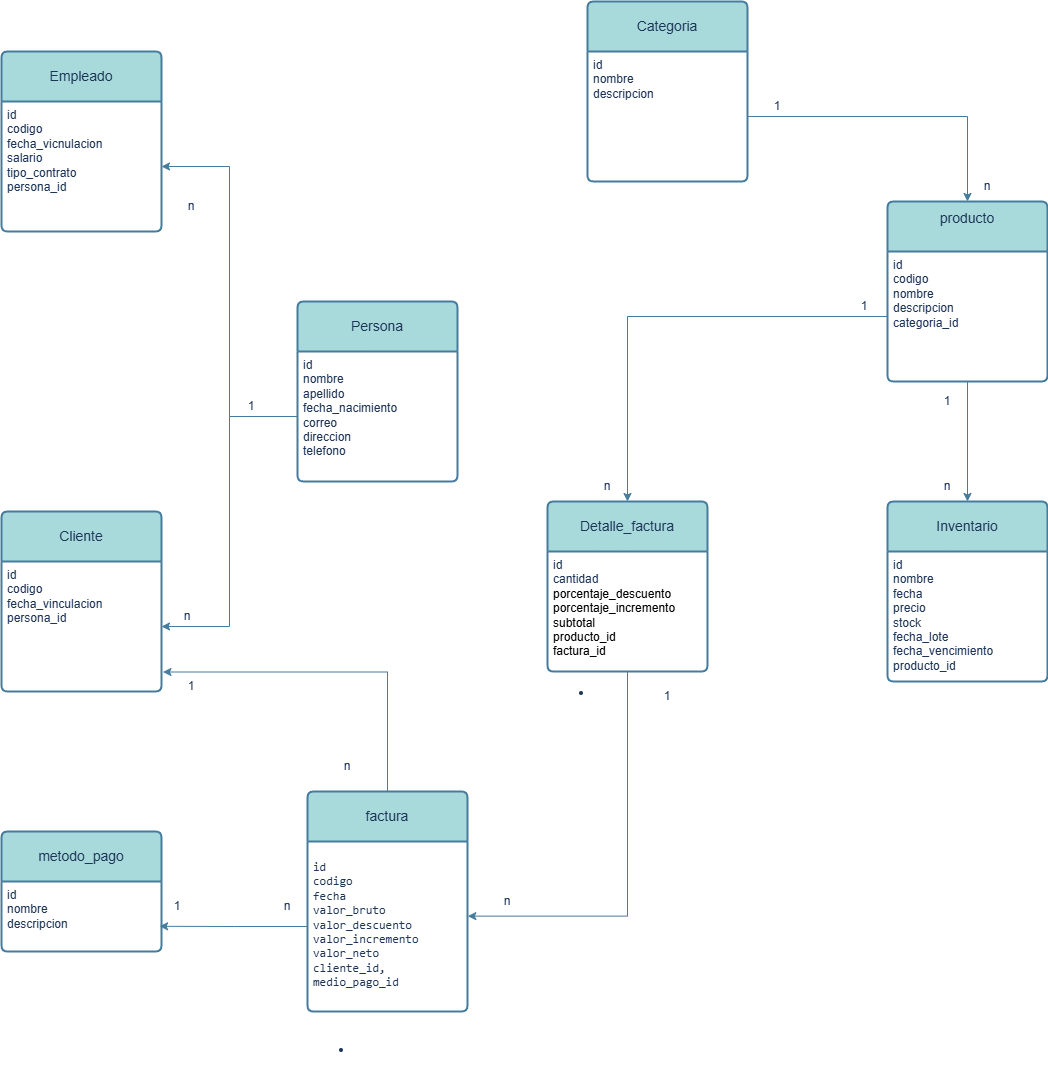

The diagram above was exported from draw.io. Its source (the exported page's mxGraphModel, read from the mxfile embedded in the PNG):
<mxGraphModel dx="1985" dy="2063" grid="1" gridSize="10" guides="1" tooltips="1" connect="1" arrows="1" fold="1" page="1" pageScale="1" pageWidth="827" pageHeight="1169" math="0" shadow="0">
  <root>
    <mxCell id="0" />
    <mxCell id="1" parent="0" />
    <mxCell id="vM2aDSGpRfmi0WVnD6xX-1" value="Persona" style="swimlane;childLayout=stackLayout;horizontal=1;startSize=50;horizontalStack=0;rounded=1;fontSize=14;fontStyle=0;strokeWidth=2;resizeParent=0;resizeLast=1;shadow=0;dashed=0;align=center;arcSize=4;whiteSpace=wrap;html=1;labelBackgroundColor=none;fillColor=#A8DADC;strokeColor=#457B9D;fontColor=#1D3557;" vertex="1" parent="1">
      <mxGeometry x="350" y="150" width="160" height="180" as="geometry" />
    </mxCell>
    <mxCell id="vM2aDSGpRfmi0WVnD6xX-2" value="id&amp;nbsp;&lt;br&gt;nombre&lt;br&gt;apellido&lt;br&gt;fecha_nacimiento&lt;br&gt;correo&lt;br&gt;direccion&amp;nbsp;&lt;br&gt;telefono" style="align=left;strokeColor=none;fillColor=none;spacingLeft=4;spacingRight=4;fontSize=12;verticalAlign=top;resizable=0;rotatable=0;part=1;html=1;whiteSpace=wrap;labelBackgroundColor=none;fontColor=#1D3557;" vertex="1" parent="vM2aDSGpRfmi0WVnD6xX-1">
      <mxGeometry y="50" width="160" height="130" as="geometry" />
    </mxCell>
    <mxCell id="vM2aDSGpRfmi0WVnD6xX-3" value="Cliente" style="swimlane;childLayout=stackLayout;horizontal=1;startSize=50;horizontalStack=0;rounded=1;fontSize=14;fontStyle=0;strokeWidth=2;resizeParent=0;resizeLast=1;shadow=0;dashed=0;align=center;arcSize=4;whiteSpace=wrap;html=1;labelBackgroundColor=none;fillColor=#A8DADC;strokeColor=#457B9D;fontColor=#1D3557;" vertex="1" parent="1">
      <mxGeometry x="54" y="360" width="160" height="180" as="geometry" />
    </mxCell>
    <mxCell id="vM2aDSGpRfmi0WVnD6xX-4" value="id&lt;br&gt;codigo&lt;br&gt;fecha_vinculacion&lt;br&gt;persona_id" style="align=left;strokeColor=none;fillColor=none;spacingLeft=4;spacingRight=4;fontSize=12;verticalAlign=top;resizable=0;rotatable=0;part=1;html=1;whiteSpace=wrap;labelBackgroundColor=none;fontColor=#1D3557;" vertex="1" parent="vM2aDSGpRfmi0WVnD6xX-3">
      <mxGeometry y="50" width="160" height="130" as="geometry" />
    </mxCell>
    <mxCell id="vM2aDSGpRfmi0WVnD6xX-5" value="Empleado" style="swimlane;childLayout=stackLayout;horizontal=1;startSize=50;horizontalStack=0;rounded=1;fontSize=14;fontStyle=0;strokeWidth=2;resizeParent=0;resizeLast=1;shadow=0;dashed=0;align=center;arcSize=4;whiteSpace=wrap;html=1;labelBackgroundColor=none;fillColor=#A8DADC;strokeColor=#457B9D;fontColor=#1D3557;" vertex="1" parent="1">
      <mxGeometry x="54" y="-100" width="160" height="180" as="geometry" />
    </mxCell>
    <mxCell id="vM2aDSGpRfmi0WVnD6xX-6" value="id&lt;br&gt;codigo&lt;div&gt;fecha_vicnulacion&lt;br&gt;salario&lt;br&gt;tipo_contrato&lt;br&gt;persona_id&lt;/div&gt;" style="align=left;strokeColor=none;fillColor=none;spacingLeft=4;spacingRight=4;fontSize=12;verticalAlign=top;resizable=0;rotatable=0;part=1;html=1;whiteSpace=wrap;labelBackgroundColor=none;fontColor=#1D3557;" vertex="1" parent="vM2aDSGpRfmi0WVnD6xX-5">
      <mxGeometry y="50" width="160" height="130" as="geometry" />
    </mxCell>
    <mxCell id="vM2aDSGpRfmi0WVnD6xX-7" style="edgeStyle=orthogonalEdgeStyle;rounded=0;orthogonalLoop=1;jettySize=auto;html=1;entryX=1;entryY=0.5;entryDx=0;entryDy=0;labelBackgroundColor=none;fontColor=default;strokeColor=#457B9D;" edge="1" parent="1" source="vM2aDSGpRfmi0WVnD6xX-2" target="vM2aDSGpRfmi0WVnD6xX-4">
      <mxGeometry relative="1" as="geometry">
        <mxPoint x="280" y="80" as="targetPoint" />
      </mxGeometry>
    </mxCell>
    <mxCell id="vM2aDSGpRfmi0WVnD6xX-10" style="edgeStyle=orthogonalEdgeStyle;rounded=0;orthogonalLoop=1;jettySize=auto;html=1;entryX=1;entryY=0.5;entryDx=0;entryDy=0;exitX=0;exitY=0.5;exitDx=0;exitDy=0;labelBackgroundColor=none;fontColor=default;strokeColor=#457B9D;" edge="1" parent="1" source="vM2aDSGpRfmi0WVnD6xX-2" target="vM2aDSGpRfmi0WVnD6xX-6">
      <mxGeometry relative="1" as="geometry">
        <mxPoint x="274.41176470588243" y="470" as="targetPoint" />
        <mxPoint x="270" y="270" as="sourcePoint" />
      </mxGeometry>
    </mxCell>
    <mxCell id="vM2aDSGpRfmi0WVnD6xX-8" value="1" style="text;html=1;align=center;verticalAlign=middle;whiteSpace=wrap;rounded=0;labelBackgroundColor=none;fontColor=#1D3557;" vertex="1" parent="1">
      <mxGeometry x="274" y="240" width="60" height="30" as="geometry" />
    </mxCell>
    <mxCell id="vM2aDSGpRfmi0WVnD6xX-9" value="n" style="text;html=1;align=center;verticalAlign=middle;whiteSpace=wrap;rounded=0;labelBackgroundColor=none;fontColor=#1D3557;" vertex="1" parent="1">
      <mxGeometry x="214" y="40" width="60" height="30" as="geometry" />
    </mxCell>
    <mxCell id="vM2aDSGpRfmi0WVnD6xX-11" value="n" style="text;html=1;align=center;verticalAlign=middle;whiteSpace=wrap;rounded=0;labelBackgroundColor=none;fontColor=#1D3557;" vertex="1" parent="1">
      <mxGeometry x="210" y="450" width="60" height="30" as="geometry" />
    </mxCell>
    <mxCell id="vM2aDSGpRfmi0WVnD6xX-12" value="Categoria" style="swimlane;childLayout=stackLayout;horizontal=1;startSize=50;horizontalStack=0;rounded=1;fontSize=14;fontStyle=0;strokeWidth=2;resizeParent=0;resizeLast=1;shadow=0;dashed=0;align=center;arcSize=4;whiteSpace=wrap;html=1;labelBackgroundColor=none;fillColor=#A8DADC;strokeColor=#457B9D;fontColor=#1D3557;" vertex="1" parent="1">
      <mxGeometry x="640" y="-150" width="160" height="180" as="geometry" />
    </mxCell>
    <mxCell id="vM2aDSGpRfmi0WVnD6xX-13" value="id&lt;br&gt;nombre&lt;br&gt;descripcion" style="align=left;strokeColor=none;fillColor=none;spacingLeft=4;spacingRight=4;fontSize=12;verticalAlign=top;resizable=0;rotatable=0;part=1;html=1;whiteSpace=wrap;labelBackgroundColor=none;fontColor=#1D3557;" vertex="1" parent="vM2aDSGpRfmi0WVnD6xX-12">
      <mxGeometry y="50" width="160" height="130" as="geometry" />
    </mxCell>
    <mxCell id="vM2aDSGpRfmi0WVnD6xX-15" value="producto&lt;div&gt;&lt;br&gt;&lt;/div&gt;" style="swimlane;childLayout=stackLayout;horizontal=1;startSize=50;horizontalStack=0;rounded=1;fontSize=14;fontStyle=0;strokeWidth=2;resizeParent=0;resizeLast=1;shadow=0;dashed=0;align=center;arcSize=4;whiteSpace=wrap;html=1;labelBackgroundColor=none;fillColor=#A8DADC;strokeColor=#457B9D;fontColor=#1D3557;" vertex="1" parent="1">
      <mxGeometry x="940" y="50" width="160" height="180" as="geometry" />
    </mxCell>
    <mxCell id="vM2aDSGpRfmi0WVnD6xX-16" value="id&lt;br&gt;codigo&lt;br&gt;nombre&lt;br&gt;descripcion&lt;br&gt;categoria_id" style="align=left;strokeColor=none;fillColor=none;spacingLeft=4;spacingRight=4;fontSize=12;verticalAlign=top;resizable=0;rotatable=0;part=1;html=1;whiteSpace=wrap;labelBackgroundColor=none;fontColor=#1D3557;" vertex="1" parent="vM2aDSGpRfmi0WVnD6xX-15">
      <mxGeometry y="50" width="160" height="130" as="geometry" />
    </mxCell>
    <mxCell id="vM2aDSGpRfmi0WVnD6xX-17" style="edgeStyle=orthogonalEdgeStyle;rounded=0;orthogonalLoop=1;jettySize=auto;html=1;entryX=0.5;entryY=0;entryDx=0;entryDy=0;labelBackgroundColor=none;fontColor=default;strokeColor=#457B9D;" edge="1" parent="1" source="vM2aDSGpRfmi0WVnD6xX-13" target="vM2aDSGpRfmi0WVnD6xX-15">
      <mxGeometry relative="1" as="geometry">
        <mxPoint x="1000" y="-35" as="targetPoint" />
      </mxGeometry>
    </mxCell>
    <mxCell id="vM2aDSGpRfmi0WVnD6xX-18" value="1" style="text;html=1;align=center;verticalAlign=middle;whiteSpace=wrap;rounded=0;labelBackgroundColor=none;fontColor=#1D3557;" vertex="1" parent="1">
      <mxGeometry x="800" y="-60" width="60" height="30" as="geometry" />
    </mxCell>
    <mxCell id="vM2aDSGpRfmi0WVnD6xX-19" value="n" style="text;html=1;align=center;verticalAlign=middle;whiteSpace=wrap;rounded=0;labelBackgroundColor=none;fontColor=#1D3557;" vertex="1" parent="1">
      <mxGeometry x="1010" y="20" width="60" height="30" as="geometry" />
    </mxCell>
    <mxCell id="vM2aDSGpRfmi0WVnD6xX-20" value="Inventario" style="swimlane;childLayout=stackLayout;horizontal=1;startSize=50;horizontalStack=0;rounded=1;fontSize=14;fontStyle=0;strokeWidth=2;resizeParent=0;resizeLast=1;shadow=0;dashed=0;align=center;arcSize=4;whiteSpace=wrap;html=1;labelBackgroundColor=none;fillColor=#A8DADC;strokeColor=#457B9D;fontColor=#1D3557;" vertex="1" parent="1">
      <mxGeometry x="940" y="350" width="160" height="180" as="geometry" />
    </mxCell>
    <mxCell id="vM2aDSGpRfmi0WVnD6xX-21" value="id&lt;br&gt;nombre&lt;br&gt;fecha&lt;br&gt;precio&lt;br&gt;stock&lt;br&gt;fecha_lote&lt;br&gt;fecha_vencimiento&lt;br&gt;&lt;div&gt;producto_id&lt;/div&gt;" style="align=left;strokeColor=none;fillColor=none;spacingLeft=4;spacingRight=4;fontSize=12;verticalAlign=top;resizable=0;rotatable=0;part=1;html=1;whiteSpace=wrap;labelBackgroundColor=none;fontColor=#1D3557;" vertex="1" parent="vM2aDSGpRfmi0WVnD6xX-20">
      <mxGeometry y="50" width="160" height="130" as="geometry" />
    </mxCell>
    <mxCell id="vM2aDSGpRfmi0WVnD6xX-22" style="edgeStyle=orthogonalEdgeStyle;rounded=0;orthogonalLoop=1;jettySize=auto;html=1;entryX=0.5;entryY=0;entryDx=0;entryDy=0;labelBackgroundColor=none;fontColor=default;strokeColor=#457B9D;" edge="1" parent="1" source="vM2aDSGpRfmi0WVnD6xX-16" target="vM2aDSGpRfmi0WVnD6xX-20">
      <mxGeometry relative="1" as="geometry">
        <mxPoint x="1020" y="310" as="targetPoint" />
      </mxGeometry>
    </mxCell>
    <mxCell id="vM2aDSGpRfmi0WVnD6xX-23" value="n" style="text;html=1;align=center;verticalAlign=middle;whiteSpace=wrap;rounded=0;labelBackgroundColor=none;fontColor=#1D3557;" vertex="1" parent="1">
      <mxGeometry x="970" y="320" width="60" height="30" as="geometry" />
    </mxCell>
    <mxCell id="vM2aDSGpRfmi0WVnD6xX-24" value="1" style="text;html=1;align=center;verticalAlign=middle;whiteSpace=wrap;rounded=0;labelBackgroundColor=none;fontColor=#1D3557;" vertex="1" parent="1">
      <mxGeometry x="970" y="235" width="60" height="30" as="geometry" />
    </mxCell>
    <mxCell id="vM2aDSGpRfmi0WVnD6xX-25" value="Detalle_factura" style="swimlane;childLayout=stackLayout;horizontal=1;startSize=50;horizontalStack=0;rounded=1;fontSize=14;fontStyle=0;strokeWidth=2;resizeParent=0;resizeLast=1;shadow=0;dashed=0;align=center;arcSize=4;whiteSpace=wrap;html=1;labelBackgroundColor=none;fillColor=#A8DADC;strokeColor=#457B9D;fontColor=#1D3557;" vertex="1" parent="1">
      <mxGeometry x="600" y="350" width="160" height="170" as="geometry" />
    </mxCell>
    <mxCell id="vM2aDSGpRfmi0WVnD6xX-26" value="id&lt;br&gt;cantidad&amp;nbsp;&lt;br&gt;&lt;span style=&quot;background-color: transparent; color: light-dark(rgb(0, 0, 0), rgb(255, 255, 255));&quot;&gt;porcentaje_descuento porcentaje_incremento subtotal&lt;br&gt;producto_id&lt;br&gt;factura_id&lt;/span&gt;&lt;ul data-end=&quot;1888&quot; data-start=&quot;1783&quot;&gt;&lt;br/&gt;&lt;li class=&quot;&quot; data-end=&quot;1837&quot; data-start=&quot;1783&quot;&gt;&lt;br/&gt;&lt;p class=&quot;&quot; data-end=&quot;1837&quot; data-start=&quot;1785&quot;&gt;&lt;/p&gt;&lt;/li&gt;&lt;/ul&gt;" style="align=left;strokeColor=none;fillColor=none;spacingLeft=4;spacingRight=4;fontSize=12;verticalAlign=top;resizable=0;rotatable=0;part=1;html=1;whiteSpace=wrap;labelBackgroundColor=none;fontColor=#1D3557;" vertex="1" parent="vM2aDSGpRfmi0WVnD6xX-25">
      <mxGeometry y="50" width="160" height="120" as="geometry" />
    </mxCell>
    <mxCell id="vM2aDSGpRfmi0WVnD6xX-28" style="edgeStyle=orthogonalEdgeStyle;rounded=0;orthogonalLoop=1;jettySize=auto;html=1;entryX=0.5;entryY=0;entryDx=0;entryDy=0;labelBackgroundColor=none;fontColor=default;strokeColor=#457B9D;" edge="1" parent="1" source="vM2aDSGpRfmi0WVnD6xX-16" target="vM2aDSGpRfmi0WVnD6xX-25">
      <mxGeometry relative="1" as="geometry">
        <mxPoint x="680" y="165" as="targetPoint" />
      </mxGeometry>
    </mxCell>
    <mxCell id="vM2aDSGpRfmi0WVnD6xX-29" value="1" style="text;html=1;align=center;verticalAlign=middle;whiteSpace=wrap;rounded=0;labelBackgroundColor=none;fontColor=#1D3557;" vertex="1" parent="1">
      <mxGeometry x="887" y="140" width="60" height="30" as="geometry" />
    </mxCell>
    <mxCell id="vM2aDSGpRfmi0WVnD6xX-30" value="n" style="text;html=1;align=center;verticalAlign=middle;whiteSpace=wrap;rounded=0;labelBackgroundColor=none;fontColor=#1D3557;" vertex="1" parent="1">
      <mxGeometry x="630" y="320" width="60" height="30" as="geometry" />
    </mxCell>
    <mxCell id="vM2aDSGpRfmi0WVnD6xX-39" style="edgeStyle=orthogonalEdgeStyle;rounded=0;orthogonalLoop=1;jettySize=auto;html=1;entryX=1.009;entryY=0.85;entryDx=0;entryDy=0;entryPerimeter=0;labelBackgroundColor=none;fontColor=default;strokeColor=#457B9D;" edge="1" parent="1" source="vM2aDSGpRfmi0WVnD6xX-31" target="vM2aDSGpRfmi0WVnD6xX-4">
      <mxGeometry relative="1" as="geometry">
        <mxPoint x="250" y="520" as="targetPoint" />
        <Array as="points">
          <mxPoint x="440" y="520" />
        </Array>
      </mxGeometry>
    </mxCell>
    <mxCell id="vM2aDSGpRfmi0WVnD6xX-31" value="&lt;div&gt;factura&lt;/div&gt;" style="swimlane;childLayout=stackLayout;horizontal=1;startSize=50;horizontalStack=0;rounded=1;fontSize=14;fontStyle=0;strokeWidth=2;resizeParent=0;resizeLast=1;shadow=0;dashed=0;align=center;arcSize=4;whiteSpace=wrap;html=1;labelBackgroundColor=none;fillColor=#A8DADC;strokeColor=#457B9D;fontColor=#1D3557;" vertex="1" parent="1">
      <mxGeometry x="360" y="640" width="160" height="220" as="geometry" />
    </mxCell>
    <mxCell id="vM2aDSGpRfmi0WVnD6xX-32" value="&lt;p class=&quot;&quot; data-end=&quot;1512&quot; data-start=&quot;1395&quot;&gt;&lt;code data-end=&quot;1510&quot; data-start=&quot;1395&quot;&gt;id &lt;br&gt;codigo &lt;br&gt;fecha &lt;br&gt;valor_bruto valor_descuento valor_incremento valor_neto&lt;br&gt;cliente_id, medio_pago_id&lt;/code&gt;&lt;/p&gt;&lt;br/&gt;&lt;ul data-end=&quot;1623&quot; data-start=&quot;1513&quot;&gt;&lt;br/&gt;&lt;li class=&quot;&quot; data-end=&quot;1565&quot; data-start=&quot;1513&quot;&gt;&lt;br/&gt;&lt;p class=&quot;&quot; data-end=&quot;1565&quot; data-start=&quot;1515&quot;&gt;&lt;/p&gt;&lt;/li&gt;&lt;/ul&gt;" style="align=left;strokeColor=none;fillColor=none;spacingLeft=4;spacingRight=4;fontSize=12;verticalAlign=top;resizable=0;rotatable=0;part=1;html=1;whiteSpace=wrap;labelBackgroundColor=none;fontColor=#1D3557;" vertex="1" parent="vM2aDSGpRfmi0WVnD6xX-31">
      <mxGeometry y="50" width="160" height="170" as="geometry" />
    </mxCell>
    <mxCell id="vM2aDSGpRfmi0WVnD6xX-34" style="edgeStyle=orthogonalEdgeStyle;rounded=0;orthogonalLoop=1;jettySize=auto;html=1;entryX=1.002;entryY=0.439;entryDx=0;entryDy=0;entryPerimeter=0;exitX=0.5;exitY=1;exitDx=0;exitDy=0;labelBackgroundColor=none;fontColor=default;strokeColor=#457B9D;" edge="1" parent="1" source="vM2aDSGpRfmi0WVnD6xX-26" target="vM2aDSGpRfmi0WVnD6xX-32">
      <mxGeometry relative="1" as="geometry">
        <mxPoint x="680" y="780" as="targetPoint" />
      </mxGeometry>
    </mxCell>
    <mxCell id="vM2aDSGpRfmi0WVnD6xX-35" value="1" style="text;html=1;align=center;verticalAlign=middle;whiteSpace=wrap;rounded=0;labelBackgroundColor=none;fontColor=#1D3557;" vertex="1" parent="1">
      <mxGeometry x="690" y="530" width="60" height="30" as="geometry" />
    </mxCell>
    <mxCell id="vM2aDSGpRfmi0WVnD6xX-36" value="n" style="text;html=1;align=center;verticalAlign=middle;whiteSpace=wrap;rounded=0;labelBackgroundColor=none;fontColor=#1D3557;" vertex="1" parent="1">
      <mxGeometry x="530" y="735" width="60" height="30" as="geometry" />
    </mxCell>
    <mxCell id="vM2aDSGpRfmi0WVnD6xX-37" value="metodo_pago" style="swimlane;childLayout=stackLayout;horizontal=1;startSize=50;horizontalStack=0;rounded=1;fontSize=14;fontStyle=0;strokeWidth=2;resizeParent=0;resizeLast=1;shadow=0;dashed=0;align=center;arcSize=4;whiteSpace=wrap;html=1;labelBackgroundColor=none;fillColor=#A8DADC;strokeColor=#457B9D;fontColor=#1D3557;" vertex="1" parent="1">
      <mxGeometry x="54" y="680" width="160" height="120" as="geometry" />
    </mxCell>
    <mxCell id="vM2aDSGpRfmi0WVnD6xX-38" value="id&lt;br&gt;nombre&lt;br&gt;descripcion" style="align=left;strokeColor=none;fillColor=none;spacingLeft=4;spacingRight=4;fontSize=12;verticalAlign=top;resizable=0;rotatable=0;part=1;html=1;whiteSpace=wrap;labelBackgroundColor=none;fontColor=#1D3557;" vertex="1" parent="vM2aDSGpRfmi0WVnD6xX-37">
      <mxGeometry y="50" width="160" height="70" as="geometry" />
    </mxCell>
    <mxCell id="vM2aDSGpRfmi0WVnD6xX-40" value="n" style="text;html=1;align=center;verticalAlign=middle;whiteSpace=wrap;rounded=0;labelBackgroundColor=none;fontColor=#1D3557;" vertex="1" parent="1">
      <mxGeometry x="370" y="600" width="60" height="30" as="geometry" />
    </mxCell>
    <mxCell id="vM2aDSGpRfmi0WVnD6xX-41" value="1" style="text;html=1;align=center;verticalAlign=middle;whiteSpace=wrap;rounded=0;labelBackgroundColor=none;fontColor=#1D3557;" vertex="1" parent="1">
      <mxGeometry x="214" y="520" width="60" height="30" as="geometry" />
    </mxCell>
    <mxCell id="vM2aDSGpRfmi0WVnD6xX-42" style="edgeStyle=orthogonalEdgeStyle;rounded=0;orthogonalLoop=1;jettySize=auto;html=1;entryX=0.988;entryY=0.64;entryDx=0;entryDy=0;entryPerimeter=0;labelBackgroundColor=none;fontColor=default;strokeColor=#457B9D;" edge="1" parent="1" source="vM2aDSGpRfmi0WVnD6xX-32" target="vM2aDSGpRfmi0WVnD6xX-38">
      <mxGeometry relative="1" as="geometry" />
    </mxCell>
    <mxCell id="vM2aDSGpRfmi0WVnD6xX-43" value="n" style="text;html=1;align=center;verticalAlign=middle;whiteSpace=wrap;rounded=0;labelBackgroundColor=none;fontColor=#1D3557;" vertex="1" parent="1">
      <mxGeometry x="310" y="740" width="60" height="30" as="geometry" />
    </mxCell>
    <mxCell id="vM2aDSGpRfmi0WVnD6xX-44" value="1" style="text;html=1;align=center;verticalAlign=middle;whiteSpace=wrap;rounded=0;labelBackgroundColor=none;fontColor=#1D3557;" vertex="1" parent="1">
      <mxGeometry x="200" y="740" width="60" height="30" as="geometry" />
    </mxCell>
  </root>
</mxGraphModel>